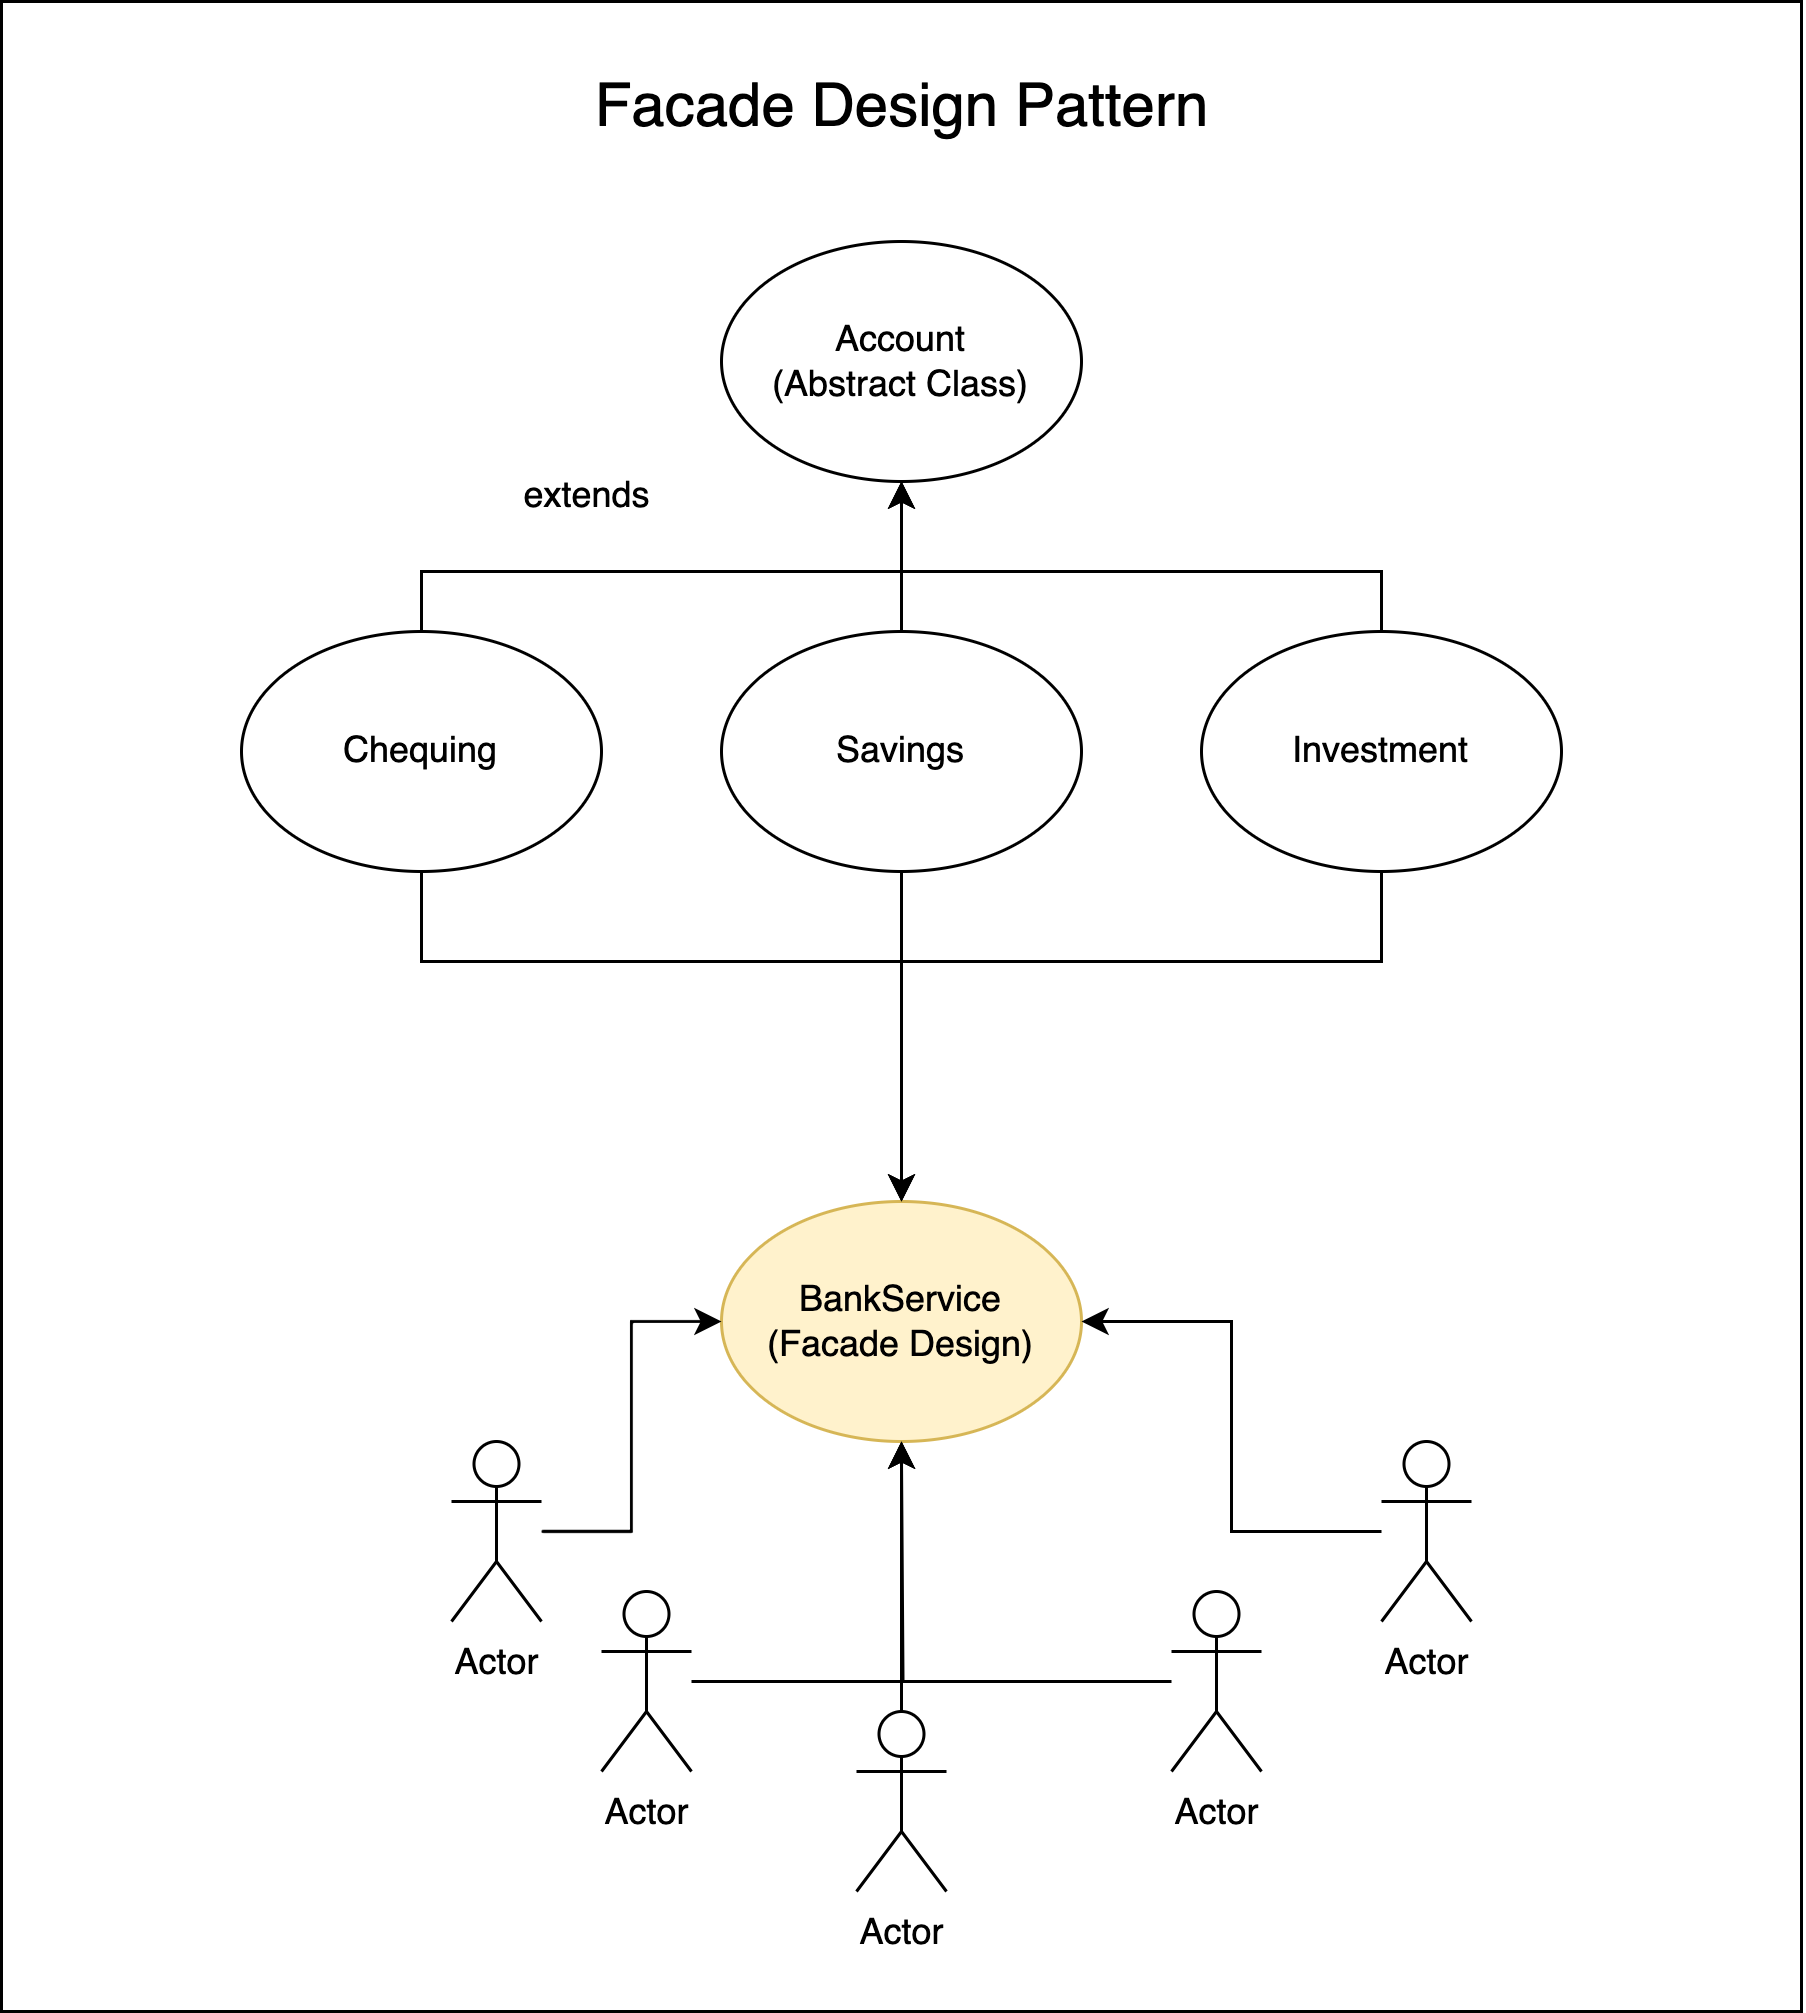

The diagram above was exported from draw.io. Its source (the exported page's mxGraphModel, read from the mxfile embedded in the PNG):
<mxGraphModel dx="1029" dy="1681" grid="1" gridSize="10" guides="1" tooltips="1" connect="1" arrows="1" fold="1" page="1" pageScale="1" pageWidth="850" pageHeight="1100" math="0" shadow="0">
  <root>
    <mxCell id="0" />
    <mxCell id="1" parent="0" />
    <mxCell id="j3_ZI1cqCzNWuFl5gWrE-30" value="" style="rounded=0;whiteSpace=wrap;html=1;" vertex="1" parent="1">
      <mxGeometry x="90" y="-80" width="600" height="670" as="geometry" />
    </mxCell>
    <mxCell id="j3_ZI1cqCzNWuFl5gWrE-1" value="BankService&lt;br&gt;(Facade Design)" style="ellipse;whiteSpace=wrap;html=1;fillColor=#fff2cc;strokeColor=#d6b656;" vertex="1" parent="1">
      <mxGeometry x="330" y="320" width="120" height="80" as="geometry" />
    </mxCell>
    <mxCell id="j3_ZI1cqCzNWuFl5gWrE-2" value="Account&lt;br&gt;(Abstract Class)" style="ellipse;whiteSpace=wrap;html=1;" vertex="1" parent="1">
      <mxGeometry x="330" width="120" height="80" as="geometry" />
    </mxCell>
    <mxCell id="j3_ZI1cqCzNWuFl5gWrE-6" style="edgeStyle=orthogonalEdgeStyle;rounded=0;orthogonalLoop=1;jettySize=auto;html=1;entryX=0.5;entryY=1;entryDx=0;entryDy=0;" edge="1" parent="1" source="j3_ZI1cqCzNWuFl5gWrE-3" target="j3_ZI1cqCzNWuFl5gWrE-2">
      <mxGeometry relative="1" as="geometry">
        <Array as="points">
          <mxPoint x="230" y="110" />
          <mxPoint x="390" y="110" />
        </Array>
      </mxGeometry>
    </mxCell>
    <mxCell id="j3_ZI1cqCzNWuFl5gWrE-27" style="edgeStyle=orthogonalEdgeStyle;rounded=0;orthogonalLoop=1;jettySize=auto;html=1;" edge="1" parent="1" source="j3_ZI1cqCzNWuFl5gWrE-3" target="j3_ZI1cqCzNWuFl5gWrE-1">
      <mxGeometry relative="1" as="geometry">
        <Array as="points">
          <mxPoint x="230" y="240" />
          <mxPoint x="390" y="240" />
        </Array>
      </mxGeometry>
    </mxCell>
    <mxCell id="j3_ZI1cqCzNWuFl5gWrE-3" value="Chequing" style="ellipse;whiteSpace=wrap;html=1;" vertex="1" parent="1">
      <mxGeometry x="170" y="130" width="120" height="80" as="geometry" />
    </mxCell>
    <mxCell id="j3_ZI1cqCzNWuFl5gWrE-7" value="" style="edgeStyle=orthogonalEdgeStyle;rounded=0;orthogonalLoop=1;jettySize=auto;html=1;" edge="1" parent="1" source="j3_ZI1cqCzNWuFl5gWrE-4" target="j3_ZI1cqCzNWuFl5gWrE-2">
      <mxGeometry relative="1" as="geometry" />
    </mxCell>
    <mxCell id="j3_ZI1cqCzNWuFl5gWrE-28" value="" style="edgeStyle=orthogonalEdgeStyle;rounded=0;orthogonalLoop=1;jettySize=auto;html=1;" edge="1" parent="1" source="j3_ZI1cqCzNWuFl5gWrE-4" target="j3_ZI1cqCzNWuFl5gWrE-1">
      <mxGeometry relative="1" as="geometry" />
    </mxCell>
    <mxCell id="j3_ZI1cqCzNWuFl5gWrE-4" value="Savings" style="ellipse;whiteSpace=wrap;html=1;" vertex="1" parent="1">
      <mxGeometry x="330" y="130" width="120" height="80" as="geometry" />
    </mxCell>
    <mxCell id="j3_ZI1cqCzNWuFl5gWrE-8" style="edgeStyle=orthogonalEdgeStyle;rounded=0;orthogonalLoop=1;jettySize=auto;html=1;entryX=0.5;entryY=1;entryDx=0;entryDy=0;" edge="1" parent="1" source="j3_ZI1cqCzNWuFl5gWrE-5" target="j3_ZI1cqCzNWuFl5gWrE-2">
      <mxGeometry relative="1" as="geometry">
        <Array as="points">
          <mxPoint x="550" y="110" />
          <mxPoint x="390" y="110" />
        </Array>
      </mxGeometry>
    </mxCell>
    <mxCell id="j3_ZI1cqCzNWuFl5gWrE-29" style="edgeStyle=orthogonalEdgeStyle;rounded=0;orthogonalLoop=1;jettySize=auto;html=1;entryX=0.5;entryY=0;entryDx=0;entryDy=0;" edge="1" parent="1" source="j3_ZI1cqCzNWuFl5gWrE-5" target="j3_ZI1cqCzNWuFl5gWrE-1">
      <mxGeometry relative="1" as="geometry">
        <mxPoint x="390" y="260" as="targetPoint" />
        <Array as="points">
          <mxPoint x="550" y="240" />
          <mxPoint x="390" y="240" />
        </Array>
      </mxGeometry>
    </mxCell>
    <mxCell id="j3_ZI1cqCzNWuFl5gWrE-5" value="Investment" style="ellipse;whiteSpace=wrap;html=1;" vertex="1" parent="1">
      <mxGeometry x="490" y="130" width="120" height="80" as="geometry" />
    </mxCell>
    <mxCell id="j3_ZI1cqCzNWuFl5gWrE-10" value="extends" style="text;html=1;align=center;verticalAlign=middle;resizable=0;points=[];autosize=1;strokeColor=none;fillColor=none;" vertex="1" parent="1">
      <mxGeometry x="250" y="70" width="70" height="30" as="geometry" />
    </mxCell>
    <mxCell id="j3_ZI1cqCzNWuFl5gWrE-23" style="edgeStyle=orthogonalEdgeStyle;rounded=0;orthogonalLoop=1;jettySize=auto;html=1;entryX=0.5;entryY=1;entryDx=0;entryDy=0;" edge="1" parent="1" source="j3_ZI1cqCzNWuFl5gWrE-12" target="j3_ZI1cqCzNWuFl5gWrE-1">
      <mxGeometry relative="1" as="geometry" />
    </mxCell>
    <mxCell id="j3_ZI1cqCzNWuFl5gWrE-12" value="Actor" style="shape=umlActor;verticalLabelPosition=bottom;verticalAlign=top;html=1;outlineConnect=0;" vertex="1" parent="1">
      <mxGeometry x="375" y="490" width="30" height="60" as="geometry" />
    </mxCell>
    <mxCell id="j3_ZI1cqCzNWuFl5gWrE-26" style="edgeStyle=orthogonalEdgeStyle;rounded=0;orthogonalLoop=1;jettySize=auto;html=1;" edge="1" parent="1" source="j3_ZI1cqCzNWuFl5gWrE-13" target="j3_ZI1cqCzNWuFl5gWrE-1">
      <mxGeometry relative="1" as="geometry" />
    </mxCell>
    <mxCell id="j3_ZI1cqCzNWuFl5gWrE-13" value="Actor" style="shape=umlActor;verticalLabelPosition=bottom;verticalAlign=top;html=1;outlineConnect=0;" vertex="1" parent="1">
      <mxGeometry x="550" y="400" width="30" height="60" as="geometry" />
    </mxCell>
    <mxCell id="j3_ZI1cqCzNWuFl5gWrE-21" style="edgeStyle=orthogonalEdgeStyle;rounded=0;orthogonalLoop=1;jettySize=auto;html=1;" edge="1" parent="1" source="j3_ZI1cqCzNWuFl5gWrE-14" target="j3_ZI1cqCzNWuFl5gWrE-1">
      <mxGeometry relative="1" as="geometry" />
    </mxCell>
    <mxCell id="j3_ZI1cqCzNWuFl5gWrE-14" value="Actor" style="shape=umlActor;verticalLabelPosition=bottom;verticalAlign=top;html=1;outlineConnect=0;" vertex="1" parent="1">
      <mxGeometry x="240" y="400" width="30" height="60" as="geometry" />
    </mxCell>
    <mxCell id="j3_ZI1cqCzNWuFl5gWrE-24" style="edgeStyle=orthogonalEdgeStyle;rounded=0;orthogonalLoop=1;jettySize=auto;html=1;" edge="1" parent="1" source="j3_ZI1cqCzNWuFl5gWrE-15">
      <mxGeometry relative="1" as="geometry">
        <mxPoint x="390" y="400" as="targetPoint" />
      </mxGeometry>
    </mxCell>
    <mxCell id="j3_ZI1cqCzNWuFl5gWrE-15" value="Actor" style="shape=umlActor;verticalLabelPosition=bottom;verticalAlign=top;html=1;outlineConnect=0;" vertex="1" parent="1">
      <mxGeometry x="480" y="450" width="30" height="60" as="geometry" />
    </mxCell>
    <mxCell id="j3_ZI1cqCzNWuFl5gWrE-22" style="edgeStyle=orthogonalEdgeStyle;rounded=0;orthogonalLoop=1;jettySize=auto;html=1;" edge="1" parent="1" source="j3_ZI1cqCzNWuFl5gWrE-16" target="j3_ZI1cqCzNWuFl5gWrE-1">
      <mxGeometry relative="1" as="geometry" />
    </mxCell>
    <mxCell id="j3_ZI1cqCzNWuFl5gWrE-16" value="Actor" style="shape=umlActor;verticalLabelPosition=bottom;verticalAlign=top;html=1;outlineConnect=0;" vertex="1" parent="1">
      <mxGeometry x="290" y="450" width="30" height="60" as="geometry" />
    </mxCell>
    <mxCell id="j3_ZI1cqCzNWuFl5gWrE-31" value="&lt;font style=&quot;font-size: 20px;&quot;&gt;Facade Design Pattern&lt;/font&gt;" style="text;html=1;strokeColor=none;fillColor=none;align=center;verticalAlign=middle;whiteSpace=wrap;rounded=0;" vertex="1" parent="1">
      <mxGeometry x="282.5" y="-60" width="215" height="30" as="geometry" />
    </mxCell>
  </root>
</mxGraphModel>